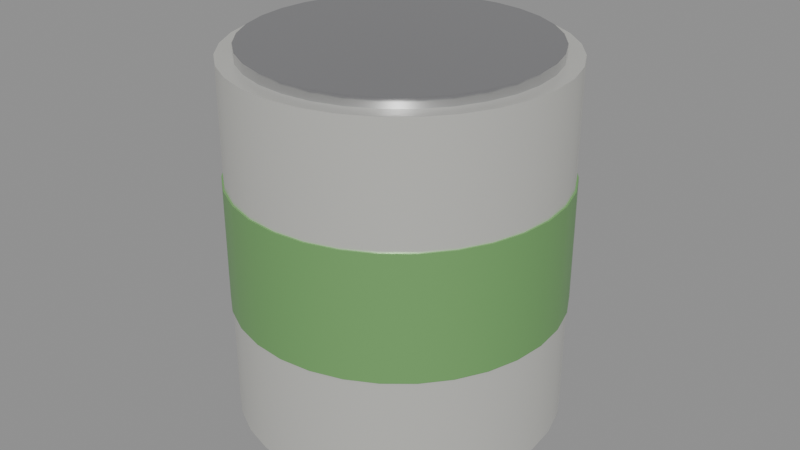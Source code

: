 # Source: SM_Farikal.blend  (saved by Blender 5.3.31; exported with 4.5.12 LTS)
import bpy
from mathutils import Matrix  # noqa: F401  (used for matrix-valued properties, if any)

bpy.ops.wm.read_factory_settings(use_empty=True)
scene = bpy.context.scene
scene.name = 'Scene'

# ---- materials (node trees are filled in below, after node groups)
mat_m_c_848479_5 = bpy.data.materials.new('M_C_848479_5')
mat_m_c_848479_5.diffuse_color = (0.85, 0.85, 0.8, 1.0)
mat_m_c_194414_2 = bpy.data.materials.new('M_C_194414_2')
mat_m_c_194414_2.diffuse_color = (0.2, 0.45, 0.15, 1.0)
mat_m_chrome = bpy.data.materials.new('M_Chrome')
mat_m_chrome.diffuse_color = (0.6, 0.6, 0.62, 1.0)

# ---- node groups
ng_smooth_by_angle = bpy.data.node_groups.new('Smooth by Angle', 'GeometryNodeTree')
_s = ng_smooth_by_angle.interface.new_socket(name='Mesh', in_out='OUTPUT', socket_type='NodeSocketGeometry')
_s = ng_smooth_by_angle.interface.new_socket(name='Mesh', in_out='INPUT', socket_type='NodeSocketGeometry')
_s = ng_smooth_by_angle.interface.new_socket(name='Angle', in_out='INPUT', socket_type='NodeSocketFloat')
_s.subtype = 'ANGLE'
_s.default_value = 0.5236
_s.min_value = 0.0
_s.max_value = 3.142
_s.description = 'Maximum face angle for smooth edges'
_s = ng_smooth_by_angle.interface.new_socket(name='Ignore Sharpness', in_out='INPUT', socket_type='NodeSocketBool')
_s.force_non_field = True
ng_smooth_by_angle.is_modifier = True
_N = ng_smooth_by_angle.nodes; _L = ng_smooth_by_angle.links
n0 = _N.new('GeometryNodeSetShadeSmooth'); n0.name = 'Set Shade Smooth'; n0.location = (120, -80)
n0.domain = 'EDGE'
n1 = _N.new('GeometryNodeSetShadeSmooth'); n1.name = 'Set Shade Smooth.001'; n1.location = (300, -80)
n2 = _N.new('NodeGroupOutput'); n2.name = 'Group Output'; n2.location = (480, -80)
n3 = _N.new('GeometryNodeInputMeshEdgeAngle'); n3.name = 'Edge Angle'; n3.location = (-440, -240)
n4 = _N.new('NodeGroupInput'); n4.name = 'Group Input'; n4.location = (-80, -80)
n5 = _N.new('GeometryNodeInputEdgeSmooth'); n5.name = 'Is Edge Smooth'; n5.location = (-260, -120)
n6 = _N.new('GeometryNodeInputShadeSmooth'); n6.name = 'Is Shade Smooth'; n6.location = (-440, -397)
n7 = _N.new('FunctionNodeCompare'); n7.name = 'Compare'; n7.location = (-260, -260)
n7.operation = 'LESS_EQUAL'
n8 = _N.new('FunctionNodeBooleanMath'); n8.name = 'Boolean Math.001'; n8.location = (-80, -260)
n9 = _N.new('NodeGroupInput'); n9.name = 'Group Input.001'; n9.location = (-440, -329)
n10 = _N.new('NodeGroupInput'); n10.name = 'Group Input.002'; n10.location = (-259, -189)
n11 = _N.new('FunctionNodeBooleanMath'); n11.name = 'Boolean Math'; n11.location = (-80, -149)
n11.operation = 'OR'
n12 = _N.new('FunctionNodeBooleanMath'); n12.name = 'Boolean Math.002'; n12.location = (-260, -380)
n12.operation = 'OR'
n13 = _N.new('NodeGroupInput'); n13.name = 'Group Input.003'; n13.location = (-440, -460)
_L.new(n3.outputs[0], n7.inputs[0])
_L.new(n1.outputs[0], n2.inputs[0])
_L.new(n9.outputs[1], n7.inputs[1])
_L.new(n7.outputs[0], n8.inputs[0])
_L.new(n4.outputs[0], n0.inputs[0])
_L.new(n0.outputs[0], n1.inputs[0])
_L.new(n8.outputs[0], n0.inputs[2])
_L.new(n10.outputs[2], n11.inputs[1])
_L.new(n5.outputs[0], n11.inputs[0])
_L.new(n11.outputs[0], n0.inputs[1])
_L.new(n13.outputs[2], n12.inputs[1])
_L.new(n6.outputs[0], n12.inputs[0])
_L.new(n12.outputs[0], n8.inputs[1])
n2.is_active_output = True

# ---- material node trees
mat_m_c_848479_5.use_nodes = True; mat_m_c_848479_5.node_tree.nodes.clear()
_N = mat_m_c_848479_5.node_tree.nodes; _L = mat_m_c_848479_5.node_tree.links
n0 = _N.new('ShaderNodeBsdfPrincipled'); n0.name = 'Principled BSDF'; n0.location = (-200, 100)
n0.inputs[0].default_value = (0.85, 0.85, 0.8, 1.0)
n0.inputs[1].default_value = 0.6
n0.inputs[2].default_value = 0.3
n0.inputs[10].default_value = 0.005
n1 = _N.new('ShaderNodeOutputMaterial'); n1.name = 'Material Output'; n1.location = (200, 100)
_L.new(n0.outputs[0], n1.inputs[0])
n1.is_active_output = True
mat_m_c_194414_2.use_nodes = True; mat_m_c_194414_2.node_tree.nodes.clear()
_N = mat_m_c_194414_2.node_tree.nodes; _L = mat_m_c_194414_2.node_tree.links
n0 = _N.new('ShaderNodeBsdfPrincipled'); n0.name = 'Principled BSDF'; n0.location = (-200, 100)
n0.inputs[0].default_value = (0.2, 0.45, 0.15, 1.0)
n0.inputs[1].default_value = 0.3
n0.inputs[2].default_value = 0.4
n0.inputs[10].default_value = 0.005
n1 = _N.new('ShaderNodeOutputMaterial'); n1.name = 'Material Output'; n1.location = (200, 100)
_L.new(n0.outputs[0], n1.inputs[0])
n1.is_active_output = True
mat_m_chrome.use_nodes = True; mat_m_chrome.node_tree.nodes.clear()
_N = mat_m_chrome.node_tree.nodes; _L = mat_m_chrome.node_tree.links
n0 = _N.new('ShaderNodeBsdfPrincipled'); n0.name = 'Principled BSDF'; n0.location = (-200, 100)
n0.inputs[0].default_value = (0.6, 0.6, 0.62, 1.0)
n0.inputs[1].default_value = 1.0
n0.inputs[2].default_value = 0.15
n0.inputs[10].default_value = 0.005
n1 = _N.new('ShaderNodeOutputMaterial'); n1.name = 'Material Output'; n1.location = (200, 100)
_L.new(n0.outputs[0], n1.inputs[0])
n1.is_active_output = True

# ---- meshes
me_sm_farikal = bpy.data.meshes.new('SM_Farikal')
me_sm_farikal.from_pydata([(0.0, 0.05, 0.0), (0.0, 0.05, 0.11), (0.009755, 0.04904, 0.0), (0.009755, 0.04904, 0.11), (0.01913, 0.04619, 0.0), (0.01913, 0.04619, 0.11), (0.02778, 0.04157, 0.0), (0.02778, 0.04157, 0.11), (0.03536, 0.03536, 0.0), (0.03536, 0.03536, 0.11), (0.04157, 0.02778, 0.0), (0.04157, 0.02778, 0.11), (0.04619, 0.01913, 0.0), (0.04619, 0.01913, 0.11), (0.04904, 0.009755, 0.0), (0.04904, 0.009755, 0.11), (0.05, 0.0, 0.0), (0.05, 0.0, 0.11), (0.04904, -0.009755, 0.0), (0.04904, -0.009755, 0.11), (0.04619, -0.01913, 0.0), (0.04619, -0.01913, 0.11), (0.04157, -0.02778, 0.0), (0.04157, -0.02778, 0.11), (0.03536, -0.03536, 0.0), (0.03536, -0.03536, 0.11), (0.02778, -0.04157, 0.0), (0.02778, -0.04157, 0.11), (0.01913, -0.04619, 0.0), (0.01913, -0.04619, 0.11), (0.009755, -0.04904, 0.0), (0.009755, -0.04904, 0.11), (0.0, -0.05, 0.0), (0.0, -0.05, 0.11), (-0.009755, -0.04904, 0.0), (-0.009755, -0.04904, 0.11), (-0.01913, -0.04619, 0.0), (-0.01913, -0.04619, 0.11), (-0.02778, -0.04157, 0.0), (-0.02778, -0.04157, 0.11), (-0.03536, -0.03536, 0.0), (-0.03536, -0.03536, 0.11), (-0.04157, -0.02778, 0.0), (-0.04157, -0.02778, 0.11), (-0.04619, -0.01913, 0.0), (-0.04619, -0.01913, 0.11), (-0.04904, -0.009755, 0.0), (-0.04904, -0.009755, 0.11), (-0.05, 0.0, 0.0), (-0.05, 0.0, 0.11), (-0.04904, 0.009755, 0.0), (-0.04904, 0.009755, 0.11), (-0.04619, 0.01913, 0.0), (-0.04619, 0.01913, 0.11), (-0.04157, 0.02778, 0.0), (-0.04157, 0.02778, 0.11), (-0.03536, 0.03536, 0.0), (-0.03536, 0.03536, 0.11), (-0.02778, 0.04157, 0.0), (-0.02778, 0.04157, 0.11), (-0.01913, 0.04619, 0.0), (-0.01913, 0.04619, 0.11), (-0.009755, 0.04904, 0.0), (-0.009755, 0.04904, 0.11), (0.0, 0.0505, 0.03575), (0.0, 0.0505, 0.07425), (0.009852, 0.04953, 0.03575), (0.009852, 0.04953, 0.07425), (0.01933, 0.04666, 0.03575), (0.01933, 0.04666, 0.07425), (0.02806, 0.04199, 0.03575), (0.02806, 0.04199, 0.07425), (0.03571, 0.03571, 0.03575), (0.03571, 0.03571, 0.07425), (0.04199, 0.02806, 0.03575), (0.04199, 0.02806, 0.07425), (0.04666, 0.01933, 0.03575), (0.04666, 0.01933, 0.07425), (0.04953, 0.009852, 0.03575), (0.04953, 0.009852, 0.07425), (0.0505, 0.0, 0.03575), (0.0505, 0.0, 0.07425), (0.04953, -0.009852, 0.03575), (0.04953, -0.009852, 0.07425), (0.04666, -0.01933, 0.03575), (0.04666, -0.01933, 0.07425), (0.04199, -0.02806, 0.03575), (0.04199, -0.02806, 0.07425), (0.03571, -0.03571, 0.03575), (0.03571, -0.03571, 0.07425), (0.02806, -0.04199, 0.03575), (0.02806, -0.04199, 0.07425), (0.01933, -0.04666, 0.03575), (0.01933, -0.04666, 0.07425), (0.009852, -0.04953, 0.03575), (0.009852, -0.04953, 0.07425), (0.0, -0.0505, 0.03575), (0.0, -0.0505, 0.07425), (-0.009852, -0.04953, 0.03575), (-0.009852, -0.04953, 0.07425), (-0.01933, -0.04666, 0.03575), (-0.01933, -0.04666, 0.07425), (-0.02806, -0.04199, 0.03575), (-0.02806, -0.04199, 0.07425), (-0.03571, -0.03571, 0.03575), (-0.03571, -0.03571, 0.07425), (-0.04199, -0.02806, 0.03575), (-0.04199, -0.02806, 0.07425), (-0.04666, -0.01933, 0.03575), (-0.04666, -0.01933, 0.07425), (-0.04953, -0.009852, 0.03575), (-0.04953, -0.009852, 0.07425), (-0.0505, 0.0, 0.03575), (-0.0505, 0.0, 0.07425), (-0.04953, 0.009852, 0.03575), (-0.04953, 0.009852, 0.07425), (-0.04666, 0.01933, 0.03575), (-0.04666, 0.01933, 0.07425), (-0.04199, 0.02806, 0.03575), (-0.04199, 0.02806, 0.07425), (-0.03571, 0.03571, 0.03575), (-0.03571, 0.03571, 0.07425), (-0.02806, 0.04199, 0.03575), (-0.02806, 0.04199, 0.07425), (-0.01933, 0.04666, 0.03575), (-0.01933, 0.04666, 0.07425), (-0.009852, 0.04953, 0.03575), (-0.009852, 0.04953, 0.07425), (0.0, 0.045, 0.109), (0.0, 0.045, 0.113), (0.008779, 0.04414, 0.109), (0.008779, 0.04414, 0.113), (0.01722, 0.04157, 0.109), (0.01722, 0.04157, 0.113), (0.025, 0.03742, 0.109), (0.025, 0.03742, 0.113), (0.03182, 0.03182, 0.109), (0.03182, 0.03182, 0.113), (0.03742, 0.025, 0.109), (0.03742, 0.025, 0.113), (0.04157, 0.01722, 0.109), (0.04157, 0.01722, 0.113), (0.04414, 0.008779, 0.109), (0.04414, 0.008779, 0.113), (0.045, 0.0, 0.109), (0.045, 0.0, 0.113), (0.04414, -0.008779, 0.109), (0.04414, -0.008779, 0.113), (0.04157, -0.01722, 0.109), (0.04157, -0.01722, 0.113), (0.03742, -0.025, 0.109), (0.03742, -0.025, 0.113), (0.03182, -0.03182, 0.109), (0.03182, -0.03182, 0.113), (0.025, -0.03742, 0.109), (0.025, -0.03742, 0.113), (0.01722, -0.04157, 0.109), (0.01722, -0.04157, 0.113), (0.008779, -0.04414, 0.109), (0.008779, -0.04414, 0.113), (0.0, -0.045, 0.109), (0.0, -0.045, 0.113), (-0.008779, -0.04414, 0.109), (-0.008779, -0.04414, 0.113), (-0.01722, -0.04157, 0.109), (-0.01722, -0.04157, 0.113), (-0.025, -0.03742, 0.109), (-0.025, -0.03742, 0.113), (-0.03182, -0.03182, 0.109), (-0.03182, -0.03182, 0.113), (-0.03742, -0.025, 0.109), (-0.03742, -0.025, 0.113), (-0.04157, -0.01722, 0.109), (-0.04157, -0.01722, 0.113), (-0.04414, -0.008779, 0.109), (-0.04414, -0.008779, 0.113), (-0.045, 0.0, 0.109), (-0.045, 0.0, 0.113), (-0.04414, 0.008779, 0.109), (-0.04414, 0.008779, 0.113), (-0.04157, 0.01722, 0.109), (-0.04157, 0.01722, 0.113), (-0.03742, 0.025, 0.109), (-0.03742, 0.025, 0.113), (-0.03182, 0.03182, 0.109), (-0.03182, 0.03182, 0.113), (-0.025, 0.03742, 0.109), (-0.025, 0.03742, 0.113), (-0.01722, 0.04157, 0.109), (-0.01722, 0.04157, 0.113), (-0.008779, 0.04414, 0.109), (-0.008779, 0.04414, 0.113)], [], [(0, 1, 3, 2), (2, 3, 5, 4), (4, 5, 7, 6), (6, 7, 9, 8), (8, 9, 11, 10), (10, 11, 13, 12), (12, 13, 15, 14), (14, 15, 17, 16), (16, 17, 19, 18), (18, 19, 21, 20), (20, 21, 23, 22), (22, 23, 25, 24), (24, 25, 27, 26), (26, 27, 29, 28), (28, 29, 31, 30), (30, 31, 33, 32), (32, 33, 35, 34), (34, 35, 37, 36), (36, 37, 39, 38), (38, 39, 41, 40), (40, 41, 43, 42), (42, 43, 45, 44), (44, 45, 47, 46), (46, 47, 49, 48), (48, 49, 51, 50), (50, 51, 53, 52), (52, 53, 55, 54), (54, 55, 57, 56), (56, 57, 59, 58), (58, 59, 61, 60), (3, 1, 63, 61, 59, 57, 55, 53, 51, 49, 47, 45, 43, 41, 39, 37, 35, 33, 31, 29, 27, 25, 23, 21, 19, 17, 15, 13, 11, 9, 7, 5), (60, 61, 63, 62), (62, 63, 1, 0), (0, 2, 4, 6, 8, 10, 12, 14, 16, 18, 20, 22, 24, 26, 28, 30, 32, 34, 36, 38, 40, 42, 44, 46, 48, 50, 52, 54, 56, 58, 60, 62), (64, 65, 67, 66), (66, 67, 69, 68), (68, 69, 71, 70), (70, 71, 73, 72), (72, 73, 75, 74), (74, 75, 77, 76), (76, 77, 79, 78), (78, 79, 81, 80), (80, 81, 83, 82), (82, 83, 85, 84), (84, 85, 87, 86), (86, 87, 89, 88), (88, 89, 91, 90), (90, 91, 93, 92), (92, 93, 95, 94), (94, 95, 97, 96), (96, 97, 99, 98), (98, 99, 101, 100), (100, 101, 103, 102), (102, 103, 105, 104), (104, 105, 107, 106), (106, 107, 109, 108), (108, 109, 111, 110), (110, 111, 113, 112), (112, 113, 115, 114), (114, 115, 117, 116), (116, 117, 119, 118), (118, 119, 121, 120), (120, 121, 123, 122), (122, 123, 125, 124), (67, 65, 127, 125, 123, 121, 119, 117, 115, 113, 111, 109, 107, 105, 103, 101, 99, 97, 95, 93, 91, 89, 87, 85, 83, 81, 79, 77, 75, 73, 71, 69), (124, 125, 127, 126), (126, 127, 65, 64), (64, 66, 68, 70, 72, 74, 76, 78, 80, 82, 84, 86, 88, 90, 92, 94, 96, 98, 100, 102, 104, 106, 108, 110, 112, 114, 116, 118, 120, 122, 124, 126), (128, 129, 131, 130), (130, 131, 133, 132), (132, 133, 135, 134), (134, 135, 137, 136), (136, 137, 139, 138), (138, 139, 141, 140), (140, 141, 143, 142), (142, 143, 145, 144), (144, 145, 147, 146), (146, 147, 149, 148), (148, 149, 151, 150), (150, 151, 153, 152), (152, 153, 155, 154), (154, 155, 157, 156), (156, 157, 159, 158), (158, 159, 161, 160), (160, 161, 163, 162), (162, 163, 165, 164), (164, 165, 167, 166), (166, 167, 169, 168), (168, 169, 171, 170), (170, 171, 173, 172), (172, 173, 175, 174), (174, 175, 177, 176), (176, 177, 179, 178), (178, 179, 181, 180), (180, 181, 183, 182), (182, 183, 185, 184), (184, 185, 187, 186), (186, 187, 189, 188), (131, 129, 191, 189, 187, 185, 183, 181, 179, 177, 175, 173, 171, 169, 167, 165, 163, 161, 159, 157, 155, 153, 151, 149, 147, 145, 143, 141, 139, 137, 135, 133), (188, 189, 191, 190), (190, 191, 129, 128), (128, 130, 132, 134, 136, 138, 140, 142, 144, 146, 148, 150, 152, 154, 156, 158, 160, 162, 164, 166, 168, 170, 172, 174, 176, 178, 180, 182, 184, 186, 188, 190)])
me_sm_farikal.polygons.foreach_set('use_smooth', [True] * 102)
me_sm_farikal.polygons.foreach_set('material_index', [0, 0, 0, 0, 0, 0, 0, 0, 0, 0, 0, 0, 0, 0, 0, 0, 0, 0, 0, 0, 0, 0, 0, 0, 0, 0, 0, 0, 0, 0, 0, 0, 0, 0, 1, 1, 1, 1, 1, 1, 1, 1, 1, 1, 1, 1, 1, 1, 1, 1, 1, 1, 1, 1, 1, 1, 1, 1, 1, 1, 1, 1, 1, 1, 1, 1, 1, 1, 2, 2, 2, 2, 2, 2, 2, 2, 2, 2, 2, 2, 2, 2, 2, 2, 2, 2, 2, 2, 2, 2, 2, 2, 2, 2, 2, 2, 2, 2, 2, 2, 2, 2])
_uv = me_sm_farikal.uv_layers.new(name='UVMap')
_uv.uv.foreach_set('vector', [0.0, 0.0, 0.0, 0.55, 0.04877, 0.55, 0.04877, 0.0, 0.04877, 0.0, 0.04877, 0.55, 0.09567, 0.55, 0.09567, 0.0, 0.09567, 0.0, 0.09567, 0.55, 0.1389, 0.55, 0.1389, 0.0, 0.1389, 0.0, 0.1389, 0.55, 0.1768, 0.55, 0.1768, 0.0, 0.1768, 0.0, 0.1768, 0.55, 0.1389, 0.55, 0.1389, 0.0, 0.1389, 0.0, 0.1389, 0.55, 0.09567, 0.55, 0.09567, 0.0, 0.09567, 0.0, 0.09567, 0.55, 0.04877, 0.55, 0.04877, 0.0, 0.04877, 0.0, 0.04877, 0.55, 0.0, 0.55, 0.0, 0.0, 0.0, 0.0, 0.0, 0.55, -0.04877, 0.55, -0.04877, 0.0, -0.04877, 0.0, -0.04877, 0.55, -0.09567, 0.55, -0.09567, 0.0, -0.09567, 0.0, -0.09567, 0.55, -0.1389, 0.55, -0.1389, 0.0, -0.1389, 0.0, -0.1389, 0.55, -0.1768, 0.55, -0.1768, 0.0, 0.1768, 0.0, 0.1768, 0.55, 0.1389, 0.55, 0.1389, 0.0, 0.1389, 0.0, 0.1389, 0.55, 0.09567, 0.55, 0.09567, 0.0, 0.09567, 0.0, 0.09567, 0.55, 0.04877, 0.55, 0.04877, 0.0, 0.04877, 0.0, 0.04877, 0.55, 0.0, 0.55, 0.0, 0.0, 0.0, 0.0, 0.0, 0.55, -0.04877, 0.55, -0.04877, 0.0, -0.04877, 0.0, -0.04877, 0.55, -0.09567, 0.55, -0.09567, 0.0, -0.09567, 0.0, -0.09567, 0.55, -0.1389, 0.55, -0.1389, 0.0, -0.1389, 0.0, -0.1389, 0.55, -0.1768, 0.55, -0.1768, 0.0, -0.1768, 0.0, -0.1768, 0.55, -0.1389, 0.55, -0.1389, 0.0, -0.1389, 0.0, -0.1389, 0.55, -0.09567, 0.55, -0.09567, 0.0, -0.09567, 0.0, -0.09567, 0.55, -0.04877, 0.55, -0.04877, 0.0, -0.04877, 0.0, -0.04877, 0.55, 0.0, 0.55, 0.0, 0.0, 0.0, 0.0, 0.0, 0.55, 0.04877, 0.55, 0.04877, 0.0, 0.04877, 0.0, 0.04877, 0.55, 0.09567, 0.55, 0.09567, 0.0, 0.09567, 0.0, 0.09567, 0.55, 0.1389, 0.55, 0.1389, 0.0, 0.1389, 0.0, 0.1389, 0.55, 0.1768, 0.55, 0.1768, 0.0, -0.1768, 0.0, -0.1768, 0.55, -0.1389, 0.55, -0.1389, 0.0, -0.1389, 0.0, -0.1389, 0.55, -0.09567, 0.55, -0.09567, 0.0, 0.04877, 0.2452, 0.0, 0.25, -0.04877, 0.2452, -0.09567, 0.231, -0.1389, 0.2079, -0.1768, 0.1768, -0.2079, 0.1389, -0.231, 0.09567, -0.2452, 0.04877, -0.25, 0.0, -0.2452, -0.04877, -0.231, -0.09567, -0.2079, -0.1389, -0.1768, -0.1768, -0.1389, -0.2079, -0.09567, -0.231, -0.04877, -0.2452, 0.0, -0.25, 0.04877, -0.2452, 0.09567, -0.231, 0.1389, -0.2079, 0.1768, -0.1768, 0.2079, -0.1389, 0.231, -0.09567, 0.2452, -0.04877, 0.25, 0.0, 0.2452, 0.04877, 0.231, 0.09567, 0.2079, 0.1389, 0.1768, 0.1768, 0.1389, 0.2079, 0.09567, 0.231, -0.09567, 0.0, -0.09567, 0.55, -0.04877, 0.55, -0.04877, 0.0, -0.04877, 0.0, -0.04877, 0.55, 0.0, 0.55, 0.0, 0.0, 0.0, 0.25, 0.04877, 0.2452, 0.09567, 0.231, 0.1389, 0.2079, 0.1768, 0.1768, 0.2079, 0.1389, 0.231, 0.09567, 0.2452, 0.04877, 0.25, 0.0, 0.2452, -0.04877, 0.231, -0.09567, 0.2079, -0.1389, 0.1768, -0.1768, 0.1389, -0.2079, 0.09567, -0.231, 0.04877, -0.2452, 0.0, -0.25, -0.04877, -0.2452, -0.09567, -0.231, -0.1389, -0.2079, -0.1768, -0.1768, -0.2079, -0.1389, -0.231, -0.09567, -0.2452, -0.04877, -0.25, 0.0, -0.2452, 0.04877, -0.231, 0.09567, -0.2079, 0.1389, -0.1768, 0.1768, -0.1389, 0.2079, -0.09567, 0.231, -0.04877, 0.2452, 0.0, 0.1788, 0.0, 0.3712, 0.04926, 0.3712, 0.04926, 0.1788, 0.04926, 0.1788, 0.04926, 0.3712, 0.09663, 0.3712, 0.09663, 0.1788, 0.09663, 0.1788, 0.09663, 0.3712, 0.1403, 0.3712, 0.1403, 0.1788, 0.1403, 0.1788, 0.1403, 0.3712, 0.1785, 0.3712, 0.1785, 0.1788, 0.1785, 0.1788, 0.1785, 0.3712, 0.1403, 0.3712, 0.1403, 0.1788, 0.1403, 0.1788, 0.1403, 0.3712, 0.09663, 0.3712, 0.09663, 0.1788, 0.09663, 0.1788, 0.09663, 0.3712, 0.04926, 0.3712, 0.04926, 0.1788, 0.04926, 0.1788, 0.04926, 0.3712, 0.0, 0.3712, 0.0, 0.1788, 0.0, 0.1788, 0.0, 0.3712, -0.04926, 0.3712, -0.04926, 0.1788, -0.04926, 0.1788, -0.04926, 0.3712, -0.09663, 0.3712, -0.09663, 0.1788, -0.09663, 0.1788, -0.09663, 0.3712, -0.1403, 0.3712, -0.1403, 0.1788, -0.1403, 0.1788, -0.1403, 0.3712, -0.1785, 0.3712, -0.1785, 0.1788, 0.1785, 0.1788, 0.1785, 0.3712, 0.1403, 0.3712, 0.1403, 0.1788, 0.1403, 0.1788, 0.1403, 0.3712, 0.09663, 0.3712, 0.09663, 0.1788, 0.09663, 0.1788, 0.09663, 0.3712, 0.04926, 0.3712, 0.04926, 0.1788, 0.04926, 0.1788, 0.04926, 0.3712, 0.0, 0.3712, 0.0, 0.1788, 0.0, 0.1788, 0.0, 0.3712, -0.04926, 0.3712, -0.04926, 0.1788, -0.04926, 0.1788, -0.04926, 0.3712, -0.09663, 0.3712, -0.09663, 0.1788, -0.09663, 0.1788, -0.09663, 0.3712, -0.1403, 0.3712, -0.1403, 0.1788, -0.1403, 0.1788, -0.1403, 0.3712, -0.1785, 0.3712, -0.1785, 0.1788, -0.1785, 0.1788, -0.1785, 0.3712, -0.1403, 0.3712, -0.1403, 0.1788, -0.1403, 0.1788, -0.1403, 0.3712, -0.09663, 0.3712, -0.09663, 0.1788, -0.09663, 0.1788, -0.09663, 0.3712, -0.04926, 0.3712, -0.04926, 0.1788, -0.04926, 0.1788, -0.04926, 0.3712, 0.0, 0.3712, 0.0, 0.1788, 0.0, 0.1788, 0.0, 0.3712, 0.04926, 0.3712, 0.04926, 0.1788, 0.04926, 0.1788, 0.04926, 0.3712, 0.09663, 0.3712, 0.09663, 0.1788, 0.09663, 0.1788, 0.09663, 0.3712, 0.1403, 0.3712, 0.1403, 0.1788, 0.1403, 0.1788, 0.1403, 0.3712, 0.1785, 0.3712, 0.1785, 0.1788, -0.1785, 0.1788, -0.1785, 0.3712, -0.1403, 0.3712, -0.1403, 0.1788, -0.1403, 0.1788, -0.1403, 0.3712, -0.09663, 0.3712, -0.09663, 0.1788, 0.04926, 0.2476, 0.0, 0.2525, -0.04926, 0.2476, -0.09663, 0.2333, -0.1403, 0.2099, -0.1785, 0.1785, -0.2099, 0.1403, -0.2333, 0.09663, -0.2476, 0.04926, -0.2525, 0.0, -0.2476, -0.04926, -0.2333, -0.09663, -0.2099, -0.1403, -0.1785, -0.1785, -0.1403, -0.2099, -0.09663, -0.2333, -0.04926, -0.2476, 0.0, -0.2525, 0.04926, -0.2476, 0.09663, -0.2333, 0.1403, -0.2099, 0.1785, -0.1785, 0.2099, -0.1403, 0.2333, -0.09663, 0.2476, -0.04926, 0.2525, 0.0, 0.2476, 0.04926, 0.2333, 0.09663, 0.2099, 0.1403, 0.1785, 0.1785, 0.1403, 0.2099, 0.09663, 0.2333, -0.09663, 0.1788, -0.09663, 0.3712, -0.04926, 0.3712, -0.04926, 0.1788, -0.04926, 0.1788, -0.04926, 0.3712, 0.0, 0.3712, 0.0, 0.1788, 0.0, 0.2525, 0.04926, 0.2476, 0.09663, 0.2333, 0.1403, 0.2099, 0.1785, 0.1785, 0.2099, 0.1403, 0.2333, 0.09663, 0.2476, 0.04926, 0.2525, 0.0, 0.2476, -0.04926, 0.2333, -0.09663, 0.2099, -0.1403, 0.1785, -0.1785, 0.1403, -0.2099, 0.09663, -0.2333, 0.04926, -0.2476, 0.0, -0.2525, -0.04926, -0.2476, -0.09663, -0.2333, -0.1403, -0.2099, -0.1785, -0.1785, -0.2099, -0.1403, -0.2333, -0.09663, -0.2476, -0.04926, -0.2525, 0.0, -0.2476, 0.04926, -0.2333, 0.09663, -0.2099, 0.1403, -0.1785, 0.1785, -0.1403, 0.2099, -0.09663, 0.2333, -0.04926, 0.2476, 0.0, 0.545, 0.0, 0.565, 0.0439, 0.565, 0.0439, 0.545, 0.0439, 0.545, 0.0439, 0.565, 0.0861, 0.565, 0.0861, 0.545, 0.0861, 0.545, 0.0861, 0.565, 0.125, 0.565, 0.125, 0.545, 0.125, 0.545, 0.125, 0.565, 0.1591, 0.565, 0.1591, 0.545, 0.1591, 0.545, 0.1591, 0.565, 0.125, 0.565, 0.125, 0.545, 0.125, 0.545, 0.125, 0.565, 0.0861, 0.565, 0.0861, 0.545, 0.0861, 0.545, 0.0861, 0.565, 0.0439, 0.565, 0.0439, 0.545, 0.0439, 0.545, 0.0439, 0.565, 0.0, 0.565, 0.0, 0.545, 0.0, 0.545, 0.0, 0.565, -0.0439, 0.565, -0.0439, 0.545, -0.0439, 0.545, -0.0439, 0.565, -0.0861, 0.565, -0.0861, 0.545, -0.0861, 0.545, -0.0861, 0.565, -0.125, 0.565, -0.125, 0.545, -0.125, 0.545, -0.125, 0.565, -0.1591, 0.565, -0.1591, 0.545, 0.1591, 0.545, 0.1591, 0.565, 0.125, 0.565, 0.125, 0.545, 0.125, 0.545, 0.125, 0.565, 0.0861, 0.565, 0.0861, 0.545, 0.0861, 0.545, 0.0861, 0.565, 0.0439, 0.565, 0.0439, 0.545, 0.0439, 0.545, 0.0439, 0.565, 0.0, 0.565, 0.0, 0.545, 0.0, 0.545, 0.0, 0.565, -0.0439, 0.565, -0.0439, 0.545, -0.0439, 0.545, -0.0439, 0.565, -0.0861, 0.565, -0.0861, 0.545, -0.0861, 0.545, -0.0861, 0.565, -0.125, 0.565, -0.125, 0.545, -0.125, 0.545, -0.125, 0.565, -0.1591, 0.565, -0.1591, 0.545, -0.1591, 0.545, -0.1591, 0.565, -0.125, 0.565, -0.125, 0.545, -0.125, 0.545, -0.125, 0.565, -0.0861, 0.565, -0.0861, 0.545, -0.0861, 0.545, -0.0861, 0.565, -0.0439, 0.565, -0.0439, 0.545, -0.0439, 0.545, -0.0439, 0.565, 0.0, 0.565, 0.0, 0.545, 0.0, 0.545, 0.0, 0.565, 0.0439, 0.565, 0.0439, 0.545, 0.0439, 0.545, 0.0439, 0.565, 0.0861, 0.565, 0.0861, 0.545, 0.0861, 0.545, 0.0861, 0.565, 0.125, 0.565, 0.125, 0.545, 0.125, 0.545, 0.125, 0.565, 0.1591, 0.565, 0.1591, 0.545, -0.1591, 0.545, -0.1591, 0.565, -0.125, 0.565, -0.125, 0.545, -0.125, 0.545, -0.125, 0.565, -0.0861, 0.565, -0.0861, 0.545, 0.0439, 0.2207, 0.0, 0.225, -0.0439, 0.2207, -0.0861, 0.2079, -0.125, 0.1871, -0.1591, 0.1591, -0.1871, 0.125, -0.2079, 0.0861, -0.2207, 0.0439, -0.225, 0.0, -0.2207, -0.0439, -0.2079, -0.0861, -0.1871, -0.125, -0.1591, -0.1591, -0.125, -0.1871, -0.0861, -0.2079, -0.0439, -0.2207, 0.0, -0.225, 0.0439, -0.2207, 0.0861, -0.2079, 0.125, -0.1871, 0.1591, -0.1591, 0.1871, -0.125, 0.2079, -0.0861, 0.2207, -0.0439, 0.225, 0.0, 0.2207, 0.0439, 0.2079, 0.0861, 0.1871, 0.125, 0.1591, 0.1591, 0.125, 0.1871, 0.0861, 0.2079, -0.0861, 0.545, -0.0861, 0.565, -0.0439, 0.565, -0.0439, 0.545, -0.0439, 0.545, -0.0439, 0.565, 0.0, 0.565, 0.0, 0.545, 0.0, 0.225, 0.0439, 0.2207, 0.0861, 0.2079, 0.125, 0.1871, 0.1591, 0.1591, 0.1871, 0.125, 0.2079, 0.0861, 0.2207, 0.0439, 0.225, 0.0, 0.2207, -0.0439, 0.2079, -0.0861, 0.1871, -0.125, 0.1591, -0.1591, 0.125, -0.1871, 0.0861, -0.2079, 0.0439, -0.2207, 0.0, -0.225, -0.0439, -0.2207, -0.0861, -0.2079, -0.125, -0.1871, -0.1591, -0.1591, -0.1871, -0.125, -0.2079, -0.0861, -0.2207, -0.0439, -0.225, 0.0, -0.2207, 0.0439, -0.2079, 0.0861, -0.1871, 0.125, -0.1591, 0.1591, -0.125, 0.1871, -0.0861, 0.2079, -0.0439, 0.2207])
me_sm_farikal.materials.append(mat_m_c_848479_5)
me_sm_farikal.materials.append(mat_m_c_194414_2)
me_sm_farikal.materials.append(mat_m_chrome)
me_sm_farikal.update()

# ---- objects
ob_sm_farikal = bpy.data.objects.new('SM_Farikal', me_sm_farikal)

# ---- transforms, parenting, visibility, modifiers, constraints
ob_sm_farikal.location = (0.0, 0.0, 0.0)
_m = ob_sm_farikal.modifiers.new('Smooth by Angle', 'NODES')
_m.node_group = ng_smooth_by_angle
_gi = [s.identifier for s in ng_smooth_by_angle.interface.items_tree if s.item_type == 'SOCKET' and s.in_out == 'INPUT']
_m[_gi[1]] = 0.6109  # 'Angle'
_m.use_pin_to_last = True
_m.show_group_selector = False

# ---- collection membership
scene.collection.objects.link(ob_sm_farikal)

# ---- scene / render settings (as saved in the file)
scene.frame_start = 1; scene.frame_end = 250; scene.frame_set(1)
scene.render.engine = 'BLENDER_EEVEE_NEXT'
scene.render.bake_bias = 0.0
scene.render.bake_samples = 0
scene.render.compositor_device = 'GPU'
scene.eevee.use_volume_custom_range = False
scene.eevee.fast_gi_thickness_near = 0.1
scene.eevee.fast_gi_thickness_far = 0.0
scene.eevee.ray_tracing_options.screen_trace_thickness = 0.1
bpy.context.view_layer.update()

# ---- added for rendering (the .blend has no active camera and no usable light): camera, sun + grey world if the file has none
cam_auto = bpy.data.cameras.new('AutoCamera')
cam_auto.lens = 50.0
cam_auto.sensor_width = 36.0
cam_auto.clip_end = 1000.0
ob_auto_camera = bpy.data.objects.new('AutoCamera', cam_auto)
scene.collection.objects.link(ob_auto_camera)
ob_auto_camera.location = (0.185045, -0.222054, 0.204536)
ob_auto_camera.rotation_euler = (1.09748, -7.21219e-08, 0.694738)
scene.camera = ob_auto_camera
light_auto_sun = bpy.data.lights.new('AutoSun', 'SUN')
light_auto_sun.energy = 3.0
light_auto_sun.angle = 0.0523599
ob_auto_sun = bpy.data.objects.new('AutoSun', light_auto_sun)
scene.collection.objects.link(ob_auto_sun)
ob_auto_sun.rotation_euler = (0.872665, 0.174533, 0.523599)
if scene.world is None:
    world_auto = bpy.data.worlds.new('AutoWorld')
    world_auto.color = (0.3, 0.3, 0.3)
    scene.world = world_auto
bpy.context.view_layer.update()
